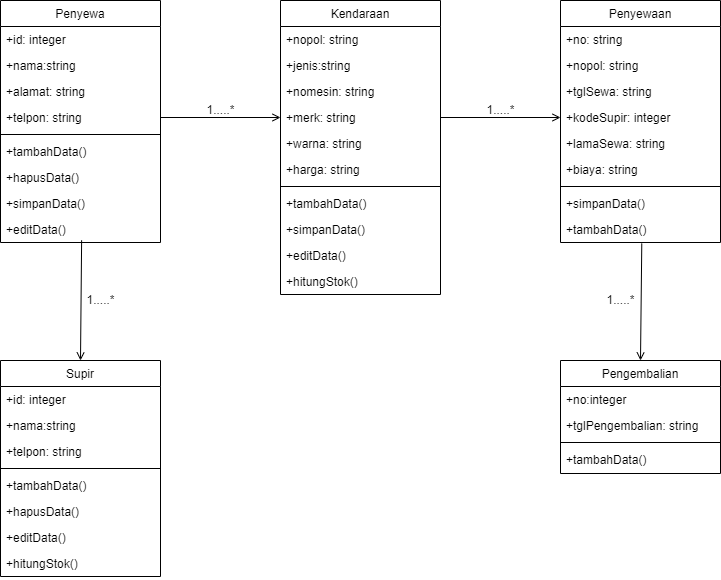

The diagram above was exported from draw.io. Its source (the exported page's mxGraphModel, read from the mxfile embedded in the PNG):
<mxGraphModel dx="1221" dy="644" grid="1" gridSize="10" guides="1" tooltips="1" connect="1" arrows="1" fold="1" page="1" pageScale="1" pageWidth="827" pageHeight="1169" math="0" shadow="0">
  <root>
    <mxCell id="WIyWlLk6GJQsqaUBKTNV-0" />
    <mxCell id="WIyWlLk6GJQsqaUBKTNV-1" parent="WIyWlLk6GJQsqaUBKTNV-0" />
    <mxCell id="zkfFHV4jXpPFQw0GAbJ--0" value="Penyewa" style="swimlane;fontStyle=0;align=center;verticalAlign=top;childLayout=stackLayout;horizontal=1;startSize=26;horizontalStack=0;resizeParent=1;resizeLast=0;collapsible=1;marginBottom=0;rounded=0;shadow=0;strokeWidth=1;" parent="WIyWlLk6GJQsqaUBKTNV-1" vertex="1">
      <mxGeometry x="40" y="40" width="160" height="242" as="geometry">
        <mxRectangle x="230" y="140" width="160" height="26" as="alternateBounds" />
      </mxGeometry>
    </mxCell>
    <mxCell id="zkfFHV4jXpPFQw0GAbJ--1" value="+id: integer" style="text;align=left;verticalAlign=top;spacingLeft=4;spacingRight=4;overflow=hidden;rotatable=0;points=[[0,0.5],[1,0.5]];portConstraint=eastwest;" parent="zkfFHV4jXpPFQw0GAbJ--0" vertex="1">
      <mxGeometry y="26" width="160" height="26" as="geometry" />
    </mxCell>
    <mxCell id="zkfFHV4jXpPFQw0GAbJ--2" value="+nama:string" style="text;align=left;verticalAlign=top;spacingLeft=4;spacingRight=4;overflow=hidden;rotatable=0;points=[[0,0.5],[1,0.5]];portConstraint=eastwest;rounded=0;shadow=0;html=0;" parent="zkfFHV4jXpPFQw0GAbJ--0" vertex="1">
      <mxGeometry y="52" width="160" height="26" as="geometry" />
    </mxCell>
    <mxCell id="zkfFHV4jXpPFQw0GAbJ--3" value="+alamat: string" style="text;align=left;verticalAlign=top;spacingLeft=4;spacingRight=4;overflow=hidden;rotatable=0;points=[[0,0.5],[1,0.5]];portConstraint=eastwest;rounded=0;shadow=0;html=0;" parent="zkfFHV4jXpPFQw0GAbJ--0" vertex="1">
      <mxGeometry y="78" width="160" height="26" as="geometry" />
    </mxCell>
    <mxCell id="oa70r6EMZWyNLdjPzucC-0" value="+telpon: string" style="text;align=left;verticalAlign=top;spacingLeft=4;spacingRight=4;overflow=hidden;rotatable=0;points=[[0,0.5],[1,0.5]];portConstraint=eastwest;rounded=0;shadow=0;html=0;" vertex="1" parent="zkfFHV4jXpPFQw0GAbJ--0">
      <mxGeometry y="104" width="160" height="26" as="geometry" />
    </mxCell>
    <mxCell id="zkfFHV4jXpPFQw0GAbJ--4" value="" style="line;html=1;strokeWidth=1;align=left;verticalAlign=middle;spacingTop=-1;spacingLeft=3;spacingRight=3;rotatable=0;labelPosition=right;points=[];portConstraint=eastwest;" parent="zkfFHV4jXpPFQw0GAbJ--0" vertex="1">
      <mxGeometry y="130" width="160" height="8" as="geometry" />
    </mxCell>
    <mxCell id="zkfFHV4jXpPFQw0GAbJ--5" value="+tambahData()" style="text;align=left;verticalAlign=top;spacingLeft=4;spacingRight=4;overflow=hidden;rotatable=0;points=[[0,0.5],[1,0.5]];portConstraint=eastwest;" parent="zkfFHV4jXpPFQw0GAbJ--0" vertex="1">
      <mxGeometry y="138" width="160" height="26" as="geometry" />
    </mxCell>
    <mxCell id="oa70r6EMZWyNLdjPzucC-2" value="+hapusData()" style="text;align=left;verticalAlign=top;spacingLeft=4;spacingRight=4;overflow=hidden;rotatable=0;points=[[0,0.5],[1,0.5]];portConstraint=eastwest;" vertex="1" parent="zkfFHV4jXpPFQw0GAbJ--0">
      <mxGeometry y="164" width="160" height="26" as="geometry" />
    </mxCell>
    <mxCell id="oa70r6EMZWyNLdjPzucC-3" value="+simpanData()" style="text;align=left;verticalAlign=top;spacingLeft=4;spacingRight=4;overflow=hidden;rotatable=0;points=[[0,0.5],[1,0.5]];portConstraint=eastwest;" vertex="1" parent="zkfFHV4jXpPFQw0GAbJ--0">
      <mxGeometry y="190" width="160" height="26" as="geometry" />
    </mxCell>
    <mxCell id="oa70r6EMZWyNLdjPzucC-1" value="+editData()" style="text;align=left;verticalAlign=top;spacingLeft=4;spacingRight=4;overflow=hidden;rotatable=0;points=[[0,0.5],[1,0.5]];portConstraint=eastwest;" vertex="1" parent="zkfFHV4jXpPFQw0GAbJ--0">
      <mxGeometry y="216" width="160" height="24" as="geometry" />
    </mxCell>
    <mxCell id="zkfFHV4jXpPFQw0GAbJ--6" value="Supir" style="swimlane;fontStyle=0;align=center;verticalAlign=top;childLayout=stackLayout;horizontal=1;startSize=26;horizontalStack=0;resizeParent=1;resizeLast=0;collapsible=1;marginBottom=0;rounded=0;shadow=0;strokeWidth=1;" parent="WIyWlLk6GJQsqaUBKTNV-1" vertex="1">
      <mxGeometry x="40" y="400" width="160" height="216" as="geometry">
        <mxRectangle x="130" y="380" width="160" height="26" as="alternateBounds" />
      </mxGeometry>
    </mxCell>
    <mxCell id="oa70r6EMZWyNLdjPzucC-31" value="+id: integer" style="text;align=left;verticalAlign=top;spacingLeft=4;spacingRight=4;overflow=hidden;rotatable=0;points=[[0,0.5],[1,0.5]];portConstraint=eastwest;" vertex="1" parent="zkfFHV4jXpPFQw0GAbJ--6">
      <mxGeometry y="26" width="160" height="26" as="geometry" />
    </mxCell>
    <mxCell id="oa70r6EMZWyNLdjPzucC-32" value="+nama:string" style="text;align=left;verticalAlign=top;spacingLeft=4;spacingRight=4;overflow=hidden;rotatable=0;points=[[0,0.5],[1,0.5]];portConstraint=eastwest;rounded=0;shadow=0;html=0;" vertex="1" parent="zkfFHV4jXpPFQw0GAbJ--6">
      <mxGeometry y="52" width="160" height="26" as="geometry" />
    </mxCell>
    <mxCell id="oa70r6EMZWyNLdjPzucC-33" value="+telpon: string" style="text;align=left;verticalAlign=top;spacingLeft=4;spacingRight=4;overflow=hidden;rotatable=0;points=[[0,0.5],[1,0.5]];portConstraint=eastwest;rounded=0;shadow=0;html=0;" vertex="1" parent="zkfFHV4jXpPFQw0GAbJ--6">
      <mxGeometry y="78" width="160" height="26" as="geometry" />
    </mxCell>
    <mxCell id="zkfFHV4jXpPFQw0GAbJ--9" value="" style="line;html=1;strokeWidth=1;align=left;verticalAlign=middle;spacingTop=-1;spacingLeft=3;spacingRight=3;rotatable=0;labelPosition=right;points=[];portConstraint=eastwest;" parent="zkfFHV4jXpPFQw0GAbJ--6" vertex="1">
      <mxGeometry y="104" width="160" height="8" as="geometry" />
    </mxCell>
    <mxCell id="oa70r6EMZWyNLdjPzucC-34" value="+tambahData()" style="text;align=left;verticalAlign=top;spacingLeft=4;spacingRight=4;overflow=hidden;rotatable=0;points=[[0,0.5],[1,0.5]];portConstraint=eastwest;" vertex="1" parent="zkfFHV4jXpPFQw0GAbJ--6">
      <mxGeometry y="112" width="160" height="26" as="geometry" />
    </mxCell>
    <mxCell id="oa70r6EMZWyNLdjPzucC-37" value="+hapusData()" style="text;align=left;verticalAlign=top;spacingLeft=4;spacingRight=4;overflow=hidden;rotatable=0;points=[[0,0.5],[1,0.5]];portConstraint=eastwest;" vertex="1" parent="zkfFHV4jXpPFQw0GAbJ--6">
      <mxGeometry y="138" width="160" height="26" as="geometry" />
    </mxCell>
    <mxCell id="oa70r6EMZWyNLdjPzucC-36" value="+editData()" style="text;align=left;verticalAlign=top;spacingLeft=4;spacingRight=4;overflow=hidden;rotatable=0;points=[[0,0.5],[1,0.5]];portConstraint=eastwest;" vertex="1" parent="zkfFHV4jXpPFQw0GAbJ--6">
      <mxGeometry y="164" width="160" height="26" as="geometry" />
    </mxCell>
    <mxCell id="oa70r6EMZWyNLdjPzucC-35" value="+hitungStok()" style="text;align=left;verticalAlign=top;spacingLeft=4;spacingRight=4;overflow=hidden;rotatable=0;points=[[0,0.5],[1,0.5]];portConstraint=eastwest;" vertex="1" parent="zkfFHV4jXpPFQw0GAbJ--6">
      <mxGeometry y="190" width="160" height="26" as="geometry" />
    </mxCell>
    <mxCell id="zkfFHV4jXpPFQw0GAbJ--17" value="Pengembalian" style="swimlane;fontStyle=0;align=center;verticalAlign=top;childLayout=stackLayout;horizontal=1;startSize=26;horizontalStack=0;resizeParent=1;resizeLast=0;collapsible=1;marginBottom=0;rounded=0;shadow=0;strokeWidth=1;" parent="WIyWlLk6GJQsqaUBKTNV-1" vertex="1">
      <mxGeometry x="600" y="400" width="160" height="113" as="geometry">
        <mxRectangle x="550" y="140" width="160" height="26" as="alternateBounds" />
      </mxGeometry>
    </mxCell>
    <mxCell id="zkfFHV4jXpPFQw0GAbJ--18" value="+no:integer" style="text;align=left;verticalAlign=top;spacingLeft=4;spacingRight=4;overflow=hidden;rotatable=0;points=[[0,0.5],[1,0.5]];portConstraint=eastwest;" parent="zkfFHV4jXpPFQw0GAbJ--17" vertex="1">
      <mxGeometry y="26" width="160" height="26" as="geometry" />
    </mxCell>
    <mxCell id="zkfFHV4jXpPFQw0GAbJ--19" value="+tglPengembalian: string" style="text;align=left;verticalAlign=top;spacingLeft=4;spacingRight=4;overflow=hidden;rotatable=0;points=[[0,0.5],[1,0.5]];portConstraint=eastwest;rounded=0;shadow=0;html=0;" parent="zkfFHV4jXpPFQw0GAbJ--17" vertex="1">
      <mxGeometry y="52" width="160" height="26" as="geometry" />
    </mxCell>
    <mxCell id="zkfFHV4jXpPFQw0GAbJ--23" value="" style="line;html=1;strokeWidth=1;align=left;verticalAlign=middle;spacingTop=-1;spacingLeft=3;spacingRight=3;rotatable=0;labelPosition=right;points=[];portConstraint=eastwest;" parent="zkfFHV4jXpPFQw0GAbJ--17" vertex="1">
      <mxGeometry y="78" width="160" height="8" as="geometry" />
    </mxCell>
    <mxCell id="zkfFHV4jXpPFQw0GAbJ--24" value="+tambahData()" style="text;align=left;verticalAlign=top;spacingLeft=4;spacingRight=4;overflow=hidden;rotatable=0;points=[[0,0.5],[1,0.5]];portConstraint=eastwest;" parent="zkfFHV4jXpPFQw0GAbJ--17" vertex="1">
      <mxGeometry y="86" width="160" height="26" as="geometry" />
    </mxCell>
    <mxCell id="oa70r6EMZWyNLdjPzucC-4" value="Kendaraan" style="swimlane;fontStyle=0;align=center;verticalAlign=top;childLayout=stackLayout;horizontal=1;startSize=26;horizontalStack=0;resizeParent=1;resizeLast=0;collapsible=1;marginBottom=0;rounded=0;shadow=0;strokeWidth=1;" vertex="1" parent="WIyWlLk6GJQsqaUBKTNV-1">
      <mxGeometry x="320" y="40" width="160" height="294" as="geometry">
        <mxRectangle x="550" y="140" width="160" height="26" as="alternateBounds" />
      </mxGeometry>
    </mxCell>
    <mxCell id="oa70r6EMZWyNLdjPzucC-5" value="+nopol: string" style="text;align=left;verticalAlign=top;spacingLeft=4;spacingRight=4;overflow=hidden;rotatable=0;points=[[0,0.5],[1,0.5]];portConstraint=eastwest;" vertex="1" parent="oa70r6EMZWyNLdjPzucC-4">
      <mxGeometry y="26" width="160" height="26" as="geometry" />
    </mxCell>
    <mxCell id="oa70r6EMZWyNLdjPzucC-6" value="+jenis:string" style="text;align=left;verticalAlign=top;spacingLeft=4;spacingRight=4;overflow=hidden;rotatable=0;points=[[0,0.5],[1,0.5]];portConstraint=eastwest;rounded=0;shadow=0;html=0;" vertex="1" parent="oa70r6EMZWyNLdjPzucC-4">
      <mxGeometry y="52" width="160" height="26" as="geometry" />
    </mxCell>
    <mxCell id="oa70r6EMZWyNLdjPzucC-7" value="+nomesin: string" style="text;align=left;verticalAlign=top;spacingLeft=4;spacingRight=4;overflow=hidden;rotatable=0;points=[[0,0.5],[1,0.5]];portConstraint=eastwest;rounded=0;shadow=0;html=0;" vertex="1" parent="oa70r6EMZWyNLdjPzucC-4">
      <mxGeometry y="78" width="160" height="26" as="geometry" />
    </mxCell>
    <mxCell id="oa70r6EMZWyNLdjPzucC-8" value="+merk: string" style="text;align=left;verticalAlign=top;spacingLeft=4;spacingRight=4;overflow=hidden;rotatable=0;points=[[0,0.5],[1,0.5]];portConstraint=eastwest;rounded=0;shadow=0;html=0;" vertex="1" parent="oa70r6EMZWyNLdjPzucC-4">
      <mxGeometry y="104" width="160" height="26" as="geometry" />
    </mxCell>
    <mxCell id="oa70r6EMZWyNLdjPzucC-13" value="+warna: string" style="text;align=left;verticalAlign=top;spacingLeft=4;spacingRight=4;overflow=hidden;rotatable=0;points=[[0,0.5],[1,0.5]];portConstraint=eastwest;rounded=0;shadow=0;html=0;" vertex="1" parent="oa70r6EMZWyNLdjPzucC-4">
      <mxGeometry y="130" width="160" height="26" as="geometry" />
    </mxCell>
    <mxCell id="oa70r6EMZWyNLdjPzucC-9" value="+harga: string" style="text;align=left;verticalAlign=top;spacingLeft=4;spacingRight=4;overflow=hidden;rotatable=0;points=[[0,0.5],[1,0.5]];portConstraint=eastwest;rounded=0;shadow=0;html=0;" vertex="1" parent="oa70r6EMZWyNLdjPzucC-4">
      <mxGeometry y="156" width="160" height="26" as="geometry" />
    </mxCell>
    <mxCell id="oa70r6EMZWyNLdjPzucC-10" value="" style="line;html=1;strokeWidth=1;align=left;verticalAlign=middle;spacingTop=-1;spacingLeft=3;spacingRight=3;rotatable=0;labelPosition=right;points=[];portConstraint=eastwest;" vertex="1" parent="oa70r6EMZWyNLdjPzucC-4">
      <mxGeometry y="182" width="160" height="8" as="geometry" />
    </mxCell>
    <mxCell id="oa70r6EMZWyNLdjPzucC-14" value="+tambahData()" style="text;align=left;verticalAlign=top;spacingLeft=4;spacingRight=4;overflow=hidden;rotatable=0;points=[[0,0.5],[1,0.5]];portConstraint=eastwest;" vertex="1" parent="oa70r6EMZWyNLdjPzucC-4">
      <mxGeometry y="190" width="160" height="26" as="geometry" />
    </mxCell>
    <mxCell id="oa70r6EMZWyNLdjPzucC-17" value="+simpanData()" style="text;align=left;verticalAlign=top;spacingLeft=4;spacingRight=4;overflow=hidden;rotatable=0;points=[[0,0.5],[1,0.5]];portConstraint=eastwest;" vertex="1" parent="oa70r6EMZWyNLdjPzucC-4">
      <mxGeometry y="216" width="160" height="26" as="geometry" />
    </mxCell>
    <mxCell id="oa70r6EMZWyNLdjPzucC-16" value="+editData()" style="text;align=left;verticalAlign=top;spacingLeft=4;spacingRight=4;overflow=hidden;rotatable=0;points=[[0,0.5],[1,0.5]];portConstraint=eastwest;" vertex="1" parent="oa70r6EMZWyNLdjPzucC-4">
      <mxGeometry y="242" width="160" height="26" as="geometry" />
    </mxCell>
    <mxCell id="oa70r6EMZWyNLdjPzucC-15" value="+hitungStok()" style="text;align=left;verticalAlign=top;spacingLeft=4;spacingRight=4;overflow=hidden;rotatable=0;points=[[0,0.5],[1,0.5]];portConstraint=eastwest;" vertex="1" parent="oa70r6EMZWyNLdjPzucC-4">
      <mxGeometry y="268" width="160" height="26" as="geometry" />
    </mxCell>
    <mxCell id="oa70r6EMZWyNLdjPzucC-19" value="Penyewaan" style="swimlane;fontStyle=0;align=center;verticalAlign=top;childLayout=stackLayout;horizontal=1;startSize=26;horizontalStack=0;resizeParent=1;resizeLast=0;collapsible=1;marginBottom=0;rounded=0;shadow=0;strokeWidth=1;" vertex="1" parent="WIyWlLk6GJQsqaUBKTNV-1">
      <mxGeometry x="600" y="40" width="160" height="242" as="geometry">
        <mxRectangle x="550" y="140" width="160" height="26" as="alternateBounds" />
      </mxGeometry>
    </mxCell>
    <mxCell id="oa70r6EMZWyNLdjPzucC-20" value="+no: string" style="text;align=left;verticalAlign=top;spacingLeft=4;spacingRight=4;overflow=hidden;rotatable=0;points=[[0,0.5],[1,0.5]];portConstraint=eastwest;" vertex="1" parent="oa70r6EMZWyNLdjPzucC-19">
      <mxGeometry y="26" width="160" height="26" as="geometry" />
    </mxCell>
    <mxCell id="oa70r6EMZWyNLdjPzucC-28" value="+nopol: string" style="text;align=left;verticalAlign=top;spacingLeft=4;spacingRight=4;overflow=hidden;rotatable=0;points=[[0,0.5],[1,0.5]];portConstraint=eastwest;" vertex="1" parent="oa70r6EMZWyNLdjPzucC-19">
      <mxGeometry y="52" width="160" height="26" as="geometry" />
    </mxCell>
    <mxCell id="oa70r6EMZWyNLdjPzucC-21" value="+tglSewa: string" style="text;align=left;verticalAlign=top;spacingLeft=4;spacingRight=4;overflow=hidden;rotatable=0;points=[[0,0.5],[1,0.5]];portConstraint=eastwest;rounded=0;shadow=0;html=0;" vertex="1" parent="oa70r6EMZWyNLdjPzucC-19">
      <mxGeometry y="78" width="160" height="26" as="geometry" />
    </mxCell>
    <mxCell id="oa70r6EMZWyNLdjPzucC-22" value="+kodeSupir: integer" style="text;align=left;verticalAlign=top;spacingLeft=4;spacingRight=4;overflow=hidden;rotatable=0;points=[[0,0.5],[1,0.5]];portConstraint=eastwest;rounded=0;shadow=0;html=0;" vertex="1" parent="oa70r6EMZWyNLdjPzucC-19">
      <mxGeometry y="104" width="160" height="26" as="geometry" />
    </mxCell>
    <mxCell id="oa70r6EMZWyNLdjPzucC-23" value="+lamaSewa: string" style="text;align=left;verticalAlign=top;spacingLeft=4;spacingRight=4;overflow=hidden;rotatable=0;points=[[0,0.5],[1,0.5]];portConstraint=eastwest;rounded=0;shadow=0;html=0;" vertex="1" parent="oa70r6EMZWyNLdjPzucC-19">
      <mxGeometry y="130" width="160" height="26" as="geometry" />
    </mxCell>
    <mxCell id="oa70r6EMZWyNLdjPzucC-24" value="+biaya: string" style="text;align=left;verticalAlign=top;spacingLeft=4;spacingRight=4;overflow=hidden;rotatable=0;points=[[0,0.5],[1,0.5]];portConstraint=eastwest;rounded=0;shadow=0;html=0;" vertex="1" parent="oa70r6EMZWyNLdjPzucC-19">
      <mxGeometry y="156" width="160" height="26" as="geometry" />
    </mxCell>
    <mxCell id="oa70r6EMZWyNLdjPzucC-25" value="" style="line;html=1;strokeWidth=1;align=left;verticalAlign=middle;spacingTop=-1;spacingLeft=3;spacingRight=3;rotatable=0;labelPosition=right;points=[];portConstraint=eastwest;" vertex="1" parent="oa70r6EMZWyNLdjPzucC-19">
      <mxGeometry y="182" width="160" height="8" as="geometry" />
    </mxCell>
    <mxCell id="oa70r6EMZWyNLdjPzucC-29" value="+simpanData()" style="text;align=left;verticalAlign=top;spacingLeft=4;spacingRight=4;overflow=hidden;rotatable=0;points=[[0,0.5],[1,0.5]];portConstraint=eastwest;" vertex="1" parent="oa70r6EMZWyNLdjPzucC-19">
      <mxGeometry y="190" width="160" height="26" as="geometry" />
    </mxCell>
    <mxCell id="oa70r6EMZWyNLdjPzucC-30" value="+tambahData()" style="text;align=left;verticalAlign=top;spacingLeft=4;spacingRight=4;overflow=hidden;rotatable=0;points=[[0,0.5],[1,0.5]];portConstraint=eastwest;" vertex="1" parent="oa70r6EMZWyNLdjPzucC-19">
      <mxGeometry y="216" width="160" height="26" as="geometry" />
    </mxCell>
    <mxCell id="oa70r6EMZWyNLdjPzucC-38" style="edgeStyle=orthogonalEdgeStyle;rounded=0;orthogonalLoop=1;jettySize=auto;html=1;entryX=0;entryY=0.5;entryDx=0;entryDy=0;endArrow=open;endFill=0;" edge="1" parent="WIyWlLk6GJQsqaUBKTNV-1" source="oa70r6EMZWyNLdjPzucC-0" target="oa70r6EMZWyNLdjPzucC-8">
      <mxGeometry relative="1" as="geometry" />
    </mxCell>
    <mxCell id="oa70r6EMZWyNLdjPzucC-39" style="edgeStyle=orthogonalEdgeStyle;rounded=0;orthogonalLoop=1;jettySize=auto;html=1;entryX=0;entryY=0.5;entryDx=0;entryDy=0;endArrow=open;endFill=0;" edge="1" parent="WIyWlLk6GJQsqaUBKTNV-1" source="oa70r6EMZWyNLdjPzucC-8" target="oa70r6EMZWyNLdjPzucC-22">
      <mxGeometry relative="1" as="geometry" />
    </mxCell>
    <mxCell id="oa70r6EMZWyNLdjPzucC-40" value="" style="endArrow=open;html=1;rounded=0;exitX=0.507;exitY=0.992;exitDx=0;exitDy=0;exitPerimeter=0;entryX=0.5;entryY=0;entryDx=0;entryDy=0;endFill=0;" edge="1" parent="WIyWlLk6GJQsqaUBKTNV-1" source="oa70r6EMZWyNLdjPzucC-1" target="zkfFHV4jXpPFQw0GAbJ--6">
      <mxGeometry width="50" height="50" relative="1" as="geometry">
        <mxPoint x="390" y="360" as="sourcePoint" />
        <mxPoint x="440" y="310" as="targetPoint" />
      </mxGeometry>
    </mxCell>
    <mxCell id="oa70r6EMZWyNLdjPzucC-41" value="" style="endArrow=open;html=1;rounded=0;exitX=0.508;exitY=1.038;exitDx=0;exitDy=0;exitPerimeter=0;entryX=0.5;entryY=0;entryDx=0;entryDy=0;endFill=0;" edge="1" parent="WIyWlLk6GJQsqaUBKTNV-1" source="oa70r6EMZWyNLdjPzucC-30" target="zkfFHV4jXpPFQw0GAbJ--17">
      <mxGeometry width="50" height="50" relative="1" as="geometry">
        <mxPoint x="390" y="360" as="sourcePoint" />
        <mxPoint x="440" y="310" as="targetPoint" />
      </mxGeometry>
    </mxCell>
    <mxCell id="oa70r6EMZWyNLdjPzucC-42" value="1.....*" style="text;html=1;align=center;verticalAlign=middle;resizable=0;points=[];autosize=1;strokeColor=none;fillColor=none;" vertex="1" parent="WIyWlLk6GJQsqaUBKTNV-1">
      <mxGeometry x="240" y="140" width="40" height="20" as="geometry" />
    </mxCell>
    <mxCell id="oa70r6EMZWyNLdjPzucC-43" value="1.....*" style="text;html=1;align=center;verticalAlign=middle;resizable=0;points=[];autosize=1;strokeColor=none;fillColor=none;" vertex="1" parent="WIyWlLk6GJQsqaUBKTNV-1">
      <mxGeometry x="520" y="140" width="40" height="20" as="geometry" />
    </mxCell>
    <mxCell id="oa70r6EMZWyNLdjPzucC-44" value="1.....*" style="text;html=1;align=center;verticalAlign=middle;resizable=0;points=[];autosize=1;strokeColor=none;fillColor=none;" vertex="1" parent="WIyWlLk6GJQsqaUBKTNV-1">
      <mxGeometry x="120" y="330" width="40" height="20" as="geometry" />
    </mxCell>
    <mxCell id="oa70r6EMZWyNLdjPzucC-45" value="1.....*" style="text;html=1;align=center;verticalAlign=middle;resizable=0;points=[];autosize=1;strokeColor=none;fillColor=none;" vertex="1" parent="WIyWlLk6GJQsqaUBKTNV-1">
      <mxGeometry x="640" y="330" width="40" height="20" as="geometry" />
    </mxCell>
  </root>
</mxGraphModel>